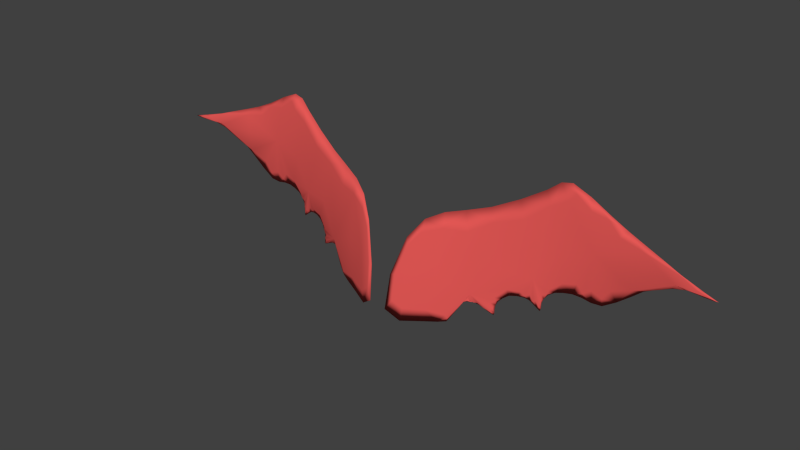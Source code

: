 # Source: DevilWings.blend  (saved by Blender 2.74.0; exported with 4.5.12 LTS)
import bpy
from mathutils import Matrix  # noqa: F401  (used for matrix-valued properties, if any)

bpy.ops.wm.read_factory_settings(use_empty=True)
scene = bpy.context.scene
scene.name = 'Scene'

# ---- collections
col_collection_1 = bpy.data.collections.new('Collection 1'); scene.collection.children.link(col_collection_1)

# ---- materials (node trees are filled in below, after node groups)
mat_material_001 = bpy.data.materials.new('Material.001')
mat_material_001.alpha_threshold = 0.0
mat_material_001.use_transparent_shadow = False
mat_material_001.diffuse_color = (0.8, 0.1003, 0.09362, 1.0)
mat_material_001.roughness = 0.5
mat_material_002 = bpy.data.materials.new('Material.002')
mat_material_002.alpha_threshold = 0.0
mat_material_002.use_transparent_shadow = False
mat_material_002.diffuse_color = (1.0, 0.1232, 0.1148, 1.0)
mat_material_002.roughness = 0.5

# ---- material node trees

# ---- world
world_world = bpy.data.worlds.new('World'); scene.world = world_world
world_world.color = (0.05088, 0.05088, 0.05088)
world_world.use_sun_shadow = False
world_world.sun_shadow_jitter_overblur = 0.0
world_world.cycles.sampling_method = 'MANUAL'
world_world.cycles.sample_map_resolution = 256

# ---- meshes
me_circle_004 = bpy.data.meshes.new('Circle.004')
me_circle_004.from_pydata([(0.2862, 0.156, 1.308), (0.2069, 0.1421, 1.249), (0.04697, 0.08455, 1.227), (0.4013, 0.1526, 1.308), (0.206, 0.1453, 1.249), (0.1252, 0.1152, 1.206), (0.1057, 0.1052, 1.188), (0.3288, 0.1607, 1.352), (0.2231, 0.1461, 1.222), (0.1392, 0.1193, 1.192), (0.2607, 0.1538, 1.24), (0.3594, 0.1561, 1.28), (0.1597, 0.1251, 1.185), (0.0571, 0.1008, 1.305), (0.1683, 0.1304, 1.209), (0.2303, 0.1586, 1.39), (0.08525, 0.09436, 1.156), (0.4397, 0.1462, 1.315), (0.2038, 0.1409, 1.215), (0.09873, 0.101, 1.176), (0.4561, 0.1436, 1.309), (0.2207, 0.1442, 1.207), (0.1224, 0.1122, 1.195), (0.2372, 0.1498, 1.235), (0.4304, 0.147, 1.311), (0.1537, 0.123, 1.184), (0.2878, 0.1564, 1.236), (0.16, 0.1266, 1.197), (0.1798, 0.1451, 1.356), (0.01923, 0.07172, 1.218), (0.3983, 0.1515, 1.301), (0.1869, 0.1365, 1.217), (0.1005, 0.1017, 1.164), (0.2729, 0.1618, 1.381), (0.2155, 0.1428, 1.206), (0.2854, 0.1592, 1.308), (0.4019, 0.1494, 1.308), (0.3788, 0.1547, 1.334), (0.3234, 0.1573, 1.25), (0.04606, 0.08774, 1.227), (0.1261, 0.114, 1.207), (0.03592, 0.07152, 1.149), (0.1092, 0.1238, 1.326), (0.3183, 0.1587, 1.341), (0.4427, 0.1442, 1.309), (0.2765, 0.1596, 1.363), (0.4304, 0.1462, 1.314), (0.3993, 0.1501, 1.303), (0.2445, 0.1571, 1.369), (0.1868, 0.1436, 1.329), (0.0548, 0.09593, 1.286), (0.2876, 0.1555, 1.254), (0.2673, 0.1536, 1.257), (0.2298, 0.1471, 1.238), (0.2193, 0.1443, 1.229), (0.2174, 0.1429, 1.218), (0.2136, 0.1419, 1.217), (0.2048, 0.1404, 1.224), (0.1921, 0.1371, 1.225), (0.158, 0.1255, 1.209), (0.1518, 0.1227, 1.2), (0.1516, 0.1215, 1.191), (0.1471, 0.12, 1.19), (0.1362, 0.1172, 1.196), (0.1235, 0.1131, 1.198), (0.1111, 0.108, 1.193), (0.1058, 0.1048, 1.184), (0.1071, 0.1039, 1.175), (0.0957, 0.09847, 1.169), (0.02639, 0.07412, 1.22), (0.2405, 0.1509, 1.294), (0.1622, 0.13, 1.251), (0.3702, 0.1536, 1.287), (0.4234, 0.1468, 1.31), (0.3177, 0.1611, 1.341), (0.4423, 0.1467, 1.309), (0.2758, 0.1619, 1.362), (0.43, 0.1486, 1.313), (0.3989, 0.1526, 1.302), (0.2439, 0.1595, 1.369), (0.1861, 0.1459, 1.329), (0.05411, 0.0983, 1.286), (0.287, 0.1579, 1.254), (0.2666, 0.156, 1.256), (0.2292, 0.1495, 1.238), (0.2186, 0.1467, 1.229), (0.2168, 0.1453, 1.218), (0.2129, 0.1442, 1.217), (0.2041, 0.1427, 1.224), (0.1914, 0.1395, 1.225), (0.1573, 0.1279, 1.209), (0.1511, 0.125, 1.199), (0.1509, 0.1239, 1.191), (0.1464, 0.1223, 1.189), (0.1355, 0.1196, 1.196), (0.1229, 0.1121, 1.197), (0.1104, 0.1085, 1.192), (0.1051, 0.1053, 1.183), (0.1065, 0.1044, 1.174), (0.09502, 0.1008, 1.168), (0.02571, 0.07653, 1.22), (0.2396, 0.154, 1.294), (0.1613, 0.1331, 1.251), (0.3697, 0.156, 1.286), (0.423, 0.1492, 1.31), (0.1135, 0.1088, 1.192), (0.1003, 0.1025, 1.182), (0.3031, 0.1621, 1.364), (0.4073, 0.1507, 1.324), (0.2284, 0.1477, 1.229), (0.2207, 0.145, 1.215), (0.1466, 0.1213, 1.188), (0.1313, 0.1169, 1.195), (0.2739, 0.1553, 1.239), (0.2483, 0.152, 1.238), (0.3764, 0.1543, 1.291), (0.3037, 0.157, 1.237), (0.1593, 0.1257, 1.191), (0.1587, 0.1243, 1.182), (0.03663, 0.08698, 1.276), (0.1419, 0.1341, 1.337), (0.1765, 0.1333, 1.215), (0.1627, 0.1281, 1.203), (0.2126, 0.1541, 1.376), (0.2461, 0.1604, 1.393), (0.09745, 0.09971, 1.159), (0.01547, 0.06368, 1.164), (0.461, 0.1432, 1.31), (0.2094, 0.1419, 1.211), (0.1969, 0.1392, 1.217), (0.09931, 0.1021, 1.169), (0.4407, 0.1456, 1.311), (0.2199, 0.1436, 1.203), (0.4185, 0.1487, 1.308), (0.3842, 0.155, 1.327), (0.3847, 0.1525, 1.327), (0.3137, 0.1586, 1.264), (0.3143, 0.1562, 1.264), (0.3458, 0.1577, 1.307), (0.3465, 0.1545, 1.307), (0.353, 0.1581, 1.343), (0.3432, 0.157, 1.266), (0.03891, 0.07397, 1.169), (0.113, 0.1229, 1.296), (0.1137, 0.1206, 1.296), (0.03823, 0.07639, 1.168), (0.07949, 0.1023, 1.227), (0.0804, 0.09913, 1.227), (0.06453, 0.08513, 1.153), (0.08114, 0.1131, 1.318), (0.4487, 0.1439, 1.311), (0.2532, 0.1591, 1.38), (0.3004, 0.1603, 1.359), (0.4077, 0.1497, 1.323), (0.4149, 0.1483, 1.307), (0.3028, 0.1561, 1.248), (0.2198, 0.1525, 1.355), (0.1472, 0.1323, 1.316), (0.03866, 0.08567, 1.264), (0.2756, 0.1546, 1.246), (0.2466, 0.1509, 1.252), (0.227, 0.1465, 1.231), (0.2199, 0.144, 1.219), (0.2179, 0.1427, 1.21), (0.2095, 0.1412, 1.215), (0.1975, 0.1386, 1.22), (0.1731, 0.1317, 1.224), (0.1595, 0.126, 1.204), (0.1561, 0.1238, 1.193), (0.1544, 0.1224, 1.186), (0.1445, 0.1197, 1.19), (0.1307, 0.1157, 1.195), (0.1154, 0.1101, 1.194), (0.1043, 0.1049, 1.185), (0.1026, 0.1027, 1.174), (0.09881, 0.09984, 1.165), (0.02455, 0.06881, 1.179), (0.3805, 0.1528, 1.292), (0.4376, 0.1452, 1.31), (0.4484, 0.1457, 1.311), (0.2527, 0.1609, 1.38), (0.3, 0.1621, 1.359), (0.4074, 0.1515, 1.323), (0.4146, 0.1501, 1.307), (0.3024, 0.1579, 1.248), (0.2191, 0.1549, 1.355), (0.1465, 0.1347, 1.315), (0.03816, 0.08745, 1.264), (0.2751, 0.1564, 1.246), (0.2459, 0.1533, 1.252), (0.2265, 0.1483, 1.231), (0.2194, 0.1458, 1.219), (0.2174, 0.1445, 1.21), (0.2089, 0.143, 1.215), (0.197, 0.1403, 1.22), (0.1725, 0.1341, 1.224), (0.159, 0.1278, 1.204), (0.1556, 0.1255, 1.193), (0.1539, 0.1241, 1.186), (0.144, 0.1215, 1.19), (0.1302, 0.1175, 1.195), (0.1149, 0.1086, 1.193), (0.1037, 0.1049, 1.185), (0.1021, 0.1026, 1.174), (0.0983, 0.1016, 1.165), (0.02405, 0.0706, 1.179), (0.3801, 0.1546, 1.292), (0.4373, 0.147, 1.31), (0.351, 0.1588, 1.334), (0.3515, 0.1564, 1.334), (0.3437, 0.158, 1.276), (0.3442, 0.1556, 1.276), (0.06873, 0.08784, 1.172), (0.0805, 0.1112, 1.295), (0.08119, 0.1088, 1.295), (0.06804, 0.09021, 1.171), (-0.2862, 0.1595, 1.308), (-0.2066, 0.1448, 1.25), (-0.04636, 0.08614, 1.228), (-0.4013, 0.1599, 1.308), (-0.206, 0.1525, 1.249), (-0.1252, 0.1225, 1.206), (-0.1051, 0.1105, 1.189), (-0.3288, 0.166, 1.352), (-0.2231, 0.1515, 1.222), (-0.1386, 0.1228, 1.193), (-0.2607, 0.1592, 1.24), (-0.3594, 0.1614, 1.28), (-0.1591, 0.1286, 1.186), (-0.0568, 0.1052, 1.306), (-0.1677, 0.1339, 1.21), (-0.2303, 0.1639, 1.39), (-0.08464, 0.09783, 1.157), (-0.4397, 0.1515, 1.315), (-0.2038, 0.1462, 1.215), (-0.09812, 0.1085, 1.177), (-0.4561, 0.149, 1.309), (-0.2207, 0.1496, 1.207), (-0.1218, 0.1173, 1.196), (-0.2372, 0.1552, 1.235), (-0.4304, 0.1523, 1.311), (-0.1531, 0.1265, 1.185), (-0.2878, 0.1617, 1.236), (-0.1594, 0.1301, 1.198), (-0.1795, 0.1495, 1.356), (-0.01923, 0.07704, 1.218), (-0.3983, 0.1568, 1.301), (-0.1866, 0.1409, 1.218), (-0.09991, 0.1051, 1.165), (-0.2729, 0.1672, 1.381), (-0.2155, 0.1482, 1.206), (-0.2854, 0.1664, 1.308), (-0.4019, 0.1528, 1.308), (-0.3788, 0.16, 1.334), (-0.3234, 0.1626, 1.25), (-0.04606, 0.09496, 1.227), (-0.1249, 0.1125, 1.209), (-0.03562, 0.0759, 1.149), (-0.1086, 0.1273, 1.327), (-0.3183, 0.1626, 1.341), (-0.4427, 0.1482, 1.309), (-0.2765, 0.1635, 1.363), (-0.4304, 0.1501, 1.314), (-0.3993, 0.154, 1.303), (-0.2445, 0.1611, 1.369), (-0.1863, 0.1461, 1.33), (-0.05427, 0.09823, 1.287), (-0.2876, 0.1594, 1.254), (-0.2673, 0.1576, 1.257), (-0.2298, 0.1509, 1.238), (-0.2192, 0.1481, 1.229), (-0.2174, 0.1467, 1.218), (-0.2135, 0.1456, 1.217), (-0.2047, 0.1441, 1.224), (-0.1917, 0.1397, 1.226), (-0.1569, 0.1262, 1.211), (-0.1507, 0.1233, 1.201), (-0.1505, 0.1222, 1.193), (-0.146, 0.1206, 1.191), (-0.1351, 0.1178, 1.197), (-0.1225, 0.1137, 1.199), (-0.11, 0.1086, 1.195), (-0.1048, 0.1054, 1.185), (-0.1061, 0.1046, 1.176), (-0.09464, 0.0991, 1.17), (-0.02624, 0.07758, 1.22), (-0.2404, 0.1542, 1.294), (-0.1612, 0.1304, 1.253), (-0.3702, 0.1575, 1.287), (-0.4234, 0.1506, 1.31), (-0.3177, 0.1679, 1.341), (-0.4423, 0.1535, 1.309), (-0.2758, 0.1687, 1.362), (-0.43, 0.1554, 1.313), (-0.3989, 0.1593, 1.302), (-0.2439, 0.1663, 1.369), (-0.186, 0.1525, 1.329), (-0.05404, 0.1048, 1.286), (-0.287, 0.1647, 1.254), (-0.2666, 0.1627, 1.256), (-0.2292, 0.1563, 1.238), (-0.2186, 0.1535, 1.229), (-0.2168, 0.1521, 1.218), (-0.2129, 0.151, 1.217), (-0.2041, 0.1495, 1.224), (-0.1914, 0.146, 1.225), (-0.1572, 0.1342, 1.209), (-0.1509, 0.1313, 1.2), (-0.1507, 0.1302, 1.191), (-0.1462, 0.1286, 1.19), (-0.1353, 0.1259, 1.196), (-0.1227, 0.1218, 1.198), (-0.1102, 0.1133, 1.193), (-0.105, 0.1116, 1.184), (-0.1063, 0.1108, 1.175), (-0.09487, 0.1071, 1.169), (-0.02571, 0.08325, 1.22), (-0.2396, 0.1613, 1.294), (-0.1613, 0.1404, 1.251), (-0.3697, 0.1628, 1.286), (-0.423, 0.156, 1.31), (-0.1129, 0.1139, 1.193), (-0.09974, 0.1077, 1.183), (-0.3031, 0.1674, 1.364), (-0.4073, 0.156, 1.324), (-0.2284, 0.1531, 1.229), (-0.2207, 0.1503, 1.215), (-0.146, 0.1247, 1.189), (-0.1306, 0.1204, 1.195), (-0.2739, 0.1607, 1.239), (-0.2483, 0.1574, 1.238), (-0.3764, 0.1596, 1.291), (-0.3037, 0.1624, 1.237), (-0.1587, 0.1292, 1.192), (-0.1581, 0.1278, 1.183), (-0.03655, 0.0921, 1.276), (-0.1414, 0.1378, 1.338), (-0.176, 0.137, 1.216), (-0.1621, 0.1316, 1.204), (-0.2125, 0.1593, 1.376), (-0.2461, 0.1658, 1.393), (-0.09684, 0.1032, 1.16), (-0.01539, 0.06874, 1.164), (-0.461, 0.1485, 1.31), (-0.2094, 0.1473, 1.211), (-0.1968, 0.1443, 1.217), (-0.09871, 0.1055, 1.17), (-0.4407, 0.1509, 1.311), (-0.2199, 0.149, 1.203), (-0.4185, 0.154, 1.308), (-0.3842, 0.1618, 1.327), (-0.3847, 0.1564, 1.327), (-0.3137, 0.1654, 1.264), (-0.3143, 0.1601, 1.264), (-0.3458, 0.165, 1.307), (-0.3465, 0.1579, 1.307), (-0.353, 0.1634, 1.343), (-0.3432, 0.1624, 1.266), (-0.03838, 0.07625, 1.169), (-0.1129, 0.1292, 1.297), (-0.1126, 0.1212, 1.298), (-0.03815, 0.08287, 1.168), (-0.07949, 0.1095, 1.227), (-0.07935, 0.09929, 1.228), (-0.064, 0.08882, 1.154), (-0.08062, 0.1168, 1.319), (-0.4487, 0.1482, 1.311), (-0.2532, 0.1635, 1.38), (-0.3004, 0.1646, 1.359), (-0.4077, 0.154, 1.323), (-0.4149, 0.1525, 1.307), (-0.3028, 0.1604, 1.248), (-0.2197, 0.1561, 1.356), (-0.1463, 0.1334, 1.317), (-0.03843, 0.08925, 1.265), (-0.2756, 0.1589, 1.246), (-0.2466, 0.1548, 1.252), (-0.2269, 0.1508, 1.231), (-0.2198, 0.1483, 1.219), (-0.2178, 0.147, 1.21), (-0.2094, 0.1454, 1.215), (-0.1973, 0.1423, 1.221), (-0.1722, 0.1328, 1.225), (-0.1586, 0.1274, 1.205), (-0.1551, 0.1251, 1.195), (-0.1535, 0.1237, 1.187), (-0.1435, 0.1211, 1.192), (-0.1297, 0.1171, 1.197), (-0.1144, 0.1115, 1.195), (-0.1033, 0.1063, 1.187), (-0.1017, 0.1046, 1.175), (-0.09787, 0.1012, 1.166), (-0.02432, 0.07236, 1.18), (-0.3805, 0.157, 1.292), (-0.4376, 0.1494, 1.31), (-0.4484, 0.1521, 1.311), (-0.2527, 0.1673, 1.38), (-0.3, 0.1685, 1.359), (-0.4074, 0.1579, 1.323), (-0.4146, 0.1565, 1.307), (-0.3024, 0.1643, 1.248), (-0.2191, 0.1616, 1.355), (-0.1464, 0.141, 1.316), (-0.03812, 0.09373, 1.264), (-0.2751, 0.1628, 1.246), (-0.2459, 0.1601, 1.252), (-0.2265, 0.1547, 1.231), (-0.2194, 0.1522, 1.219), (-0.2174, 0.1509, 1.21), (-0.2089, 0.1494, 1.215), (-0.197, 0.1466, 1.22), (-0.1723, 0.1404, 1.224), (-0.1587, 0.1333, 1.204), (-0.1553, 0.1311, 1.193), (-0.1537, 0.1297, 1.186), (-0.1437, 0.127, 1.19), (-0.1299, 0.1231, 1.196), (-0.1146, 0.1141, 1.194), (-0.1035, 0.1089, 1.185), (-0.1019, 0.1085, 1.174), (-0.09803, 0.1072, 1.165), (-0.02401, 0.07684, 1.179), (-0.3801, 0.161, 1.292), (-0.4373, 0.1534, 1.31), (-0.351, 0.1656, 1.334), (-0.3515, 0.1602, 1.334), (-0.3437, 0.1648, 1.276), (-0.3442, 0.1595, 1.276), (-0.0678, 0.08888, 1.173), (-0.08037, 0.1175, 1.295), (-0.08026, 0.1098, 1.297), (-0.06791, 0.09656, 1.172)], [], [(0, 139, 209, 43), (0, 43, 152, 45), (0, 45, 151, 48), (0, 48, 156, 70), (0, 70, 160, 52), (0, 52, 159, 51), (0, 51, 155, 137), (0, 137, 211, 139), (1, 53, 160, 70), (1, 70, 156, 49), (1, 49, 157, 71), (1, 71, 166, 58), (1, 58, 165, 57), (1, 57, 164, 56), (1, 56, 163, 55), (1, 55, 162, 54), (1, 54, 161, 53), (2, 50, 158, 69), (2, 69, 176, 142), (2, 142, 212, 147), (2, 147, 214, 50), (3, 134, 182, 77), (3, 77, 179, 75), (3, 75, 207, 104), (3, 104, 183, 78), (3, 78, 206, 103), (3, 103, 210, 138), (3, 138, 208, 134), (4, 101, 189, 84), (4, 84, 190, 85), (4, 85, 191, 86), (4, 86, 192, 87), (4, 87, 193, 88), (4, 88, 194, 89), (4, 89, 195, 102), (4, 102, 186, 80), (4, 80, 185, 101), (5, 146, 213, 143), (5, 143, 186, 102), (5, 102, 195, 90), (5, 90, 196, 91), (5, 91, 197, 92), (5, 92, 198, 93), (5, 93, 199, 94), (5, 94, 200, 95), (5, 95, 201, 96), (5, 96, 202, 97), (5, 97, 203, 98), (5, 98, 204, 99), (5, 99, 215, 146), (6, 105, 172, 65), (6, 65, 173, 106), (6, 106, 202, 96), (6, 96, 201, 105), (7, 107, 152, 43), (7, 43, 209, 140), (7, 140, 208, 74), (7, 74, 181, 107), (8, 109, 161, 54), (8, 54, 162, 110), (8, 110, 191, 85), (8, 85, 190, 109), (9, 111, 170, 63), (9, 63, 171, 112), (9, 112, 200, 94), (9, 94, 199, 111), (10, 113, 159, 52), (10, 52, 160, 114), (10, 114, 189, 83), (10, 83, 188, 113), (11, 115, 177, 72), (11, 72, 211, 141), (11, 141, 210, 103), (11, 103, 206, 115), (12, 117, 168, 61), (12, 61, 169, 118), (12, 118, 198, 92), (12, 92, 197, 117), (13, 119, 158, 50), (13, 50, 214, 149), (13, 149, 213, 81), (13, 81, 187, 119), (14, 121, 166, 59), (14, 59, 167, 122), (14, 122, 196, 90), (14, 90, 195, 121), (15, 123, 156, 48), (15, 48, 151, 124), (15, 124, 180, 79), (15, 79, 185, 123), (16, 125, 175, 68), (16, 68, 212, 148), (16, 148, 215, 99), (16, 99, 204, 125), (17, 108, 153, 46), (17, 46, 150, 127), (17, 127, 179, 77), (17, 77, 182, 108), (18, 128, 164, 57), (18, 57, 165, 129), (18, 129, 194, 88), (18, 88, 193, 128), (19, 106, 173, 66), (19, 66, 174, 130), (19, 130, 203, 97), (19, 97, 202, 106), (20, 127, 150, 44), (20, 44, 178, 131), (20, 131, 207, 75), (20, 75, 179, 127), (21, 110, 162, 55), (21, 55, 163, 132), (21, 132, 192, 86), (21, 86, 191, 110), (22, 112, 171, 64), (22, 64, 172, 105), (22, 105, 201, 95), (22, 95, 200, 112), (23, 114, 160, 53), (23, 53, 161, 109), (23, 109, 190, 84), (23, 84, 189, 114), (24, 131, 178, 73), (24, 73, 154, 133), (24, 133, 183, 104), (24, 104, 207, 131), (25, 118, 169, 62), (25, 62, 170, 111), (25, 111, 199, 93), (25, 93, 198, 118), (26, 116, 155, 51), (26, 51, 159, 113), (26, 113, 188, 82), (26, 82, 184, 116), (27, 122, 167, 60), (27, 60, 168, 117), (27, 117, 197, 91), (27, 91, 196, 122), (28, 120, 157, 49), (28, 49, 156, 123), (28, 123, 185, 80), (28, 80, 186, 120), (29, 126, 176, 69), (29, 69, 158, 119), (29, 119, 187, 100), (29, 100, 205, 126), (30, 133, 154, 47), (30, 47, 177, 115), (30, 115, 206, 78), (30, 78, 183, 133), (31, 129, 165, 58), (31, 58, 166, 121), (31, 121, 195, 89), (31, 89, 194, 129), (32, 130, 174, 67), (32, 67, 175, 125), (32, 125, 204, 98), (32, 98, 203, 130), (33, 124, 151, 45), (33, 45, 152, 107), (33, 107, 181, 76), (33, 76, 180, 124), (34, 132, 163, 56), (34, 56, 164, 128), (34, 128, 193, 87), (34, 87, 192, 132), (35, 74, 208, 138), (35, 138, 210, 136), (35, 136, 184, 82), (35, 82, 188, 83), (35, 83, 189, 101), (35, 101, 185, 79), (35, 79, 180, 76), (35, 76, 181, 74), (36, 46, 153, 135), (36, 135, 209, 139), (36, 139, 211, 72), (36, 72, 177, 47), (36, 47, 154, 73), (36, 73, 178, 44), (36, 44, 150, 46), (37, 140, 209, 135), (37, 135, 153, 108), (37, 108, 182, 134), (37, 134, 208, 140), (38, 141, 211, 137), (38, 137, 155, 116), (38, 116, 184, 136), (38, 136, 210, 141), (39, 100, 187, 81), (39, 81, 213, 146), (39, 146, 215, 145), (39, 145, 205, 100), (40, 144, 214, 147), (40, 147, 212, 68), (40, 68, 175, 67), (40, 67, 174, 66), (40, 66, 173, 65), (40, 65, 172, 64), (40, 64, 171, 63), (40, 63, 170, 62), (40, 62, 169, 61), (40, 61, 168, 60), (40, 60, 167, 59), (40, 59, 166, 71), (40, 71, 157, 144), (41, 148, 212, 142), (41, 142, 176, 126), (41, 126, 205, 145), (41, 145, 215, 148), (42, 149, 214, 144), (42, 144, 157, 120), (42, 120, 186, 143), (42, 143, 213, 149), (216, 259, 425, 355), (216, 355, 427, 353), (216, 353, 371, 267), (216, 267, 375, 268), (216, 268, 376, 286), (216, 286, 372, 264), (216, 264, 367, 261), (216, 261, 368, 259), (217, 286, 376, 269), (217, 269, 377, 270), (217, 270, 378, 271), (217, 271, 379, 272), (217, 272, 380, 273), (217, 273, 381, 274), (217, 274, 382, 287), (217, 287, 373, 265), (217, 265, 372, 286), (218, 285, 374, 266), (218, 266, 430, 363), (218, 363, 428, 358), (218, 358, 392, 285), (219, 293, 398, 350), (219, 350, 424, 354), (219, 354, 426, 319), (219, 319, 422, 294), (219, 294, 399, 320), (219, 320, 423, 291), (219, 291, 395, 293), (220, 300, 405, 317), (220, 317, 401, 296), (220, 296, 402, 318), (220, 318, 411, 305), (220, 305, 410, 304), (220, 304, 409, 303), (220, 303, 408, 302), (220, 302, 407, 301), (220, 301, 406, 300), (221, 359, 429, 362), (221, 362, 431, 315), (221, 315, 420, 314), (221, 314, 419, 313), (221, 313, 418, 312), (221, 312, 417, 311), (221, 311, 416, 310), (221, 310, 415, 309), (221, 309, 414, 308), (221, 308, 413, 307), (221, 307, 412, 306), (221, 306, 411, 318), (221, 318, 402, 359), (222, 281, 388, 321), (222, 321, 417, 312), (222, 312, 418, 322), (222, 322, 389, 281), (223, 259, 368, 323), (223, 323, 397, 290), (223, 290, 424, 356), (223, 356, 425, 259), (224, 270, 377, 325), (224, 325, 406, 301), (224, 301, 407, 326), (224, 326, 378, 270), (225, 279, 386, 327), (225, 327, 415, 310), (225, 310, 416, 328), (225, 328, 387, 279), (226, 268, 375, 329), (226, 329, 404, 299), (226, 299, 405, 330), (226, 330, 376, 268), (227, 288, 393, 331), (227, 331, 422, 319), (227, 319, 426, 357), (227, 357, 427, 288), (228, 277, 384, 333), (228, 333, 413, 308), (228, 308, 414, 334), (228, 334, 385, 277), (229, 266, 374, 335), (229, 335, 403, 297), (229, 297, 429, 365), (229, 365, 430, 266), (230, 275, 382, 337), (230, 337, 411, 306), (230, 306, 412, 338), (230, 338, 383, 275), (231, 264, 372, 339), (231, 339, 401, 295), (231, 295, 396, 340), (231, 340, 367, 264), (232, 284, 391, 341), (232, 341, 420, 315), (232, 315, 431, 364), (232, 364, 428, 284), (233, 262, 369, 324), (233, 324, 398, 293), (233, 293, 395, 343), (233, 343, 366, 262), (234, 273, 380, 344), (234, 344, 409, 304), (234, 304, 410, 345), (234, 345, 381, 273), (235, 282, 389, 322), (235, 322, 418, 313), (235, 313, 419, 346), (235, 346, 390, 282), (236, 260, 366, 343), (236, 343, 395, 291), (236, 291, 423, 347), (236, 347, 394, 260), (237, 271, 378, 326), (237, 326, 407, 302), (237, 302, 408, 348), (237, 348, 379, 271), (238, 280, 387, 328), (238, 328, 416, 311), (238, 311, 417, 321), (238, 321, 388, 280), (239, 269, 376, 330), (239, 330, 405, 300), (239, 300, 406, 325), (239, 325, 377, 269), (240, 289, 394, 347), (240, 347, 423, 320), (240, 320, 399, 349), (240, 349, 370, 289), (241, 278, 385, 334), (241, 334, 414, 309), (241, 309, 415, 327), (241, 327, 386, 278), (242, 267, 371, 332), (242, 332, 400, 298), (242, 298, 404, 329), (242, 329, 375, 267), (243, 276, 383, 338), (243, 338, 412, 307), (243, 307, 413, 333), (243, 333, 384, 276), (244, 265, 373, 336), (244, 336, 402, 296), (244, 296, 401, 339), (244, 339, 372, 265), (245, 285, 392, 342), (245, 342, 421, 316), (245, 316, 403, 335), (245, 335, 374, 285), (246, 263, 370, 349), (246, 349, 399, 294), (246, 294, 422, 331), (246, 331, 393, 263), (247, 274, 381, 345), (247, 345, 410, 305), (247, 305, 411, 337), (247, 337, 382, 274), (248, 283, 390, 346), (248, 346, 419, 314), (248, 314, 420, 341), (248, 341, 391, 283), (249, 261, 367, 340), (249, 340, 396, 292), (249, 292, 397, 323), (249, 323, 368, 261), (250, 272, 379, 348), (250, 348, 408, 303), (250, 303, 409, 344), (250, 344, 380, 272), (251, 354, 424, 290), (251, 290, 397, 292), (251, 292, 396, 295), (251, 295, 401, 317), (251, 317, 405, 299), (251, 299, 404, 298), (251, 298, 400, 352), (251, 352, 426, 354), (252, 351, 369, 262), (252, 262, 366, 260), (252, 260, 394, 289), (252, 289, 370, 263), (252, 263, 393, 288), (252, 288, 427, 355), (252, 355, 425, 351), (253, 351, 425, 356), (253, 356, 424, 350), (253, 350, 398, 324), (253, 324, 369, 351), (254, 353, 427, 357), (254, 357, 426, 352), (254, 352, 400, 332), (254, 332, 371, 353), (255, 297, 403, 316), (255, 316, 421, 361), (255, 361, 431, 362), (255, 362, 429, 297), (256, 363, 430, 360), (256, 360, 373, 287), (256, 287, 382, 275), (256, 275, 383, 276), (256, 276, 384, 277), (256, 277, 385, 278), (256, 278, 386, 279), (256, 279, 387, 280), (256, 280, 388, 281), (256, 281, 389, 282), (256, 282, 390, 283), (256, 283, 391, 284), (256, 284, 428, 363), (257, 358, 428, 364), (257, 364, 431, 361), (257, 361, 421, 342), (257, 342, 392, 358), (258, 360, 430, 365), (258, 365, 429, 359), (258, 359, 402, 336), (258, 336, 373, 360)])
me_circle_004.polygons.foreach_set('use_smooth', [True] * 428)
_uv = me_circle_004.uv_layers.new(name='UVMap')
_uv.uv.foreach_set('vector', [0.8087, 0.4249, 0.8414, 0.4997, 0.8121, 0.5215, 0.7866, 0.4837, 0.8087, 0.4249, 0.7866, 0.4837, 0.7568, 0.4713, 0.7402, 0.4438, 0.8087, 0.4249, 0.7402, 0.4438, 0.708, 0.425, 0.7162, 0.4083, 0.8087, 0.4249, 0.7162, 0.4083, 0.72, 0.3702, 0.8018, 0.3607, 0.8087, 0.4249, 0.8018, 0.3607, 0.8531, 0.3442, 0.8584, 0.372, 0.8087, 0.4249, 0.8584, 0.372, 0.8751, 0.376, 0.8719, 0.3954, 0.8087, 0.4249, 0.8719, 0.3954, 0.8868, 0.4107, 0.8735, 0.4347, 0.8087, 0.4249, 0.8735, 0.4347, 0.8752, 0.479, 0.8414, 0.4997, 0.8373, 0.2944, 0.8612, 0.3158, 0.8531, 0.3442, 0.8018, 0.3607, 0.8373, 0.2944, 0.8018, 0.3607, 0.72, 0.3702, 0.7343, 0.3155, 0.8373, 0.2944, 0.7343, 0.3155, 0.7311, 0.2601, 0.8135, 0.2419, 0.8373, 0.2944, 0.8135, 0.2419, 0.8505, 0.2394, 0.858, 0.263, 0.8373, 0.2944, 0.858, 0.263, 0.8662, 0.2666, 0.8658, 0.2774, 0.8373, 0.2944, 0.8658, 0.2774, 0.878, 0.2781, 0.8783, 0.284, 0.8373, 0.2944, 0.8783, 0.284, 0.8884, 0.2852, 0.8789, 0.2892, 0.8373, 0.2944, 0.8789, 0.2892, 0.8791, 0.2926, 0.8668, 0.2977, 0.8373, 0.2944, 0.8668, 0.2977, 0.8682, 0.3081, 0.8612, 0.3158, 0.788, 0.09194, 0.7228, 0.1337, 0.7408, 0.1028, 0.7871, 0.06387, 0.788, 0.09194, 0.7871, 0.06387, 0.8336, 0.039, 0.853, 0.04969, 0.788, 0.09194, 0.853, 0.04969, 0.8631, 0.08626, 0.8037, 0.131, 0.788, 0.09194, 0.8037, 0.131, 0.724, 0.1698, 0.7228, 0.1337, 0.645, 0.1022, 0.6141, 0.1124, 0.6315, 0.08655, 0.6536, 0.0637, 0.645, 0.1022, 0.6536, 0.0637, 0.6666, 0.04256, 0.6653, 0.05112, 0.6832, 0.6862, 0.6832, 0.7471, 0.6813, 0.7399, 0.6809, 0.7186, 0.645, 0.1022, 0.6538, 0.07422, 0.6529, 0.08624, 0.6497, 0.1081, 0.645, 0.1022, 0.6497, 0.1081, 0.6514, 0.1368, 0.6525, 0.1528, 0.645, 0.1022, 0.6525, 0.1528, 0.6507, 0.1907, 0.6175, 0.1712, 0.645, 0.1022, 0.6175, 0.1712, 0.589, 0.1496, 0.6141, 0.1124, 0.6133, 0.3756, 0.5787, 0.3094, 0.6289, 0.3246, 0.6368, 0.3531, 0.6133, 0.3756, 0.6368, 0.3531, 0.6438, 0.3604, 0.6422, 0.3713, 0.6133, 0.3756, 0.6422, 0.3713, 0.6543, 0.376, 0.654, 0.3797, 0.6133, 0.3756, 0.654, 0.3797, 0.6634, 0.3834, 0.6534, 0.3851, 0.6133, 0.3756, 0.6534, 0.3851, 0.6532, 0.3908, 0.6412, 0.392, 0.6133, 0.3756, 0.6412, 0.392, 0.6417, 0.4027, 0.6336, 0.4069, 0.6133, 0.3756, 0.6336, 0.4069, 0.6262, 0.4311, 0.5899, 0.4298, 0.6133, 0.3756, 0.5899, 0.4298, 0.5095, 0.4124, 0.5128, 0.3559, 0.6133, 0.3756, 0.5128, 0.3559, 0.4989, 0.3006, 0.5787, 0.3094, 0.6241, 0.4992, 0.58, 0.5445, 0.5023, 0.5054, 0.5157, 0.4644, 0.6241, 0.4992, 0.5157, 0.4644, 0.5095, 0.4124, 0.5899, 0.4298, 0.6241, 0.4992, 0.5899, 0.4298, 0.6262, 0.4311, 0.6364, 0.4582, 0.6241, 0.4992, 0.6364, 0.4582, 0.643, 0.459, 0.6439, 0.471, 0.6241, 0.4992, 0.6439, 0.471, 0.6534, 0.469, 0.6539, 0.4761, 0.6241, 0.4992, 0.6539, 0.4761, 0.6608, 0.475, 0.6532, 0.4824, 0.6241, 0.4992, 0.6532, 0.4824, 0.6513, 0.485, 0.6411, 0.4924, 0.6395, 0.4762, 0.6536, 0.4706, 0.6519, 0.4762, 0.647, 0.4827, 0.6398, 0.4741, 0.6434, 0.4772, 0.6437, 0.482, 0.6433, 0.4844, 0.2093, 0.7723, 0.2086, 0.7436, 0.2099, 0.7291, 0.2124, 0.7287, 0.2127, 0.7713, 0.207, 0.7397, 0.2092, 0.7288, 0.2124, 0.7315, 0.6164, 0.505, 0.6444, 0.546, 0.6518, 0.5614, 0.6459, 0.5634, 0.6216, 0.5006, 0.6394, 0.5614, 0.6381, 0.5893, 0.58, 0.5445, 0.1717, 0.6991, 0.1717, 0.7112, 0.1703, 0.7135, 0.1696, 0.7066, 0.2173, 0.7333, 0.2203, 0.7234, 0.2178, 0.7386, 0.215, 0.7448, 0.4556, 0.7002, 0.4556, 0.7094, 0.4541, 0.7048, 0.4542, 0.6923, 0.6333, 0.5386, 0.6302, 0.5303, 0.6313, 0.5243, 0.632, 0.5265, 0.779, 0.5028, 0.7524, 0.4772, 0.7568, 0.4713, 0.7866, 0.4837, 0.779, 0.5028, 0.7866, 0.4837, 0.8121, 0.5215, 0.8022, 0.5283, 0.557, 0.167, 0.5797, 0.1421, 0.589, 0.1496, 0.5641, 0.1868, 0.557, 0.167, 0.5641, 0.1868, 0.5351, 0.199, 0.531, 0.1923, 0.8764, 0.2982, 0.8712, 0.3084, 0.8682, 0.3081, 0.8668, 0.2977, 0.8764, 0.2982, 0.8668, 0.2977, 0.8791, 0.2926, 0.8838, 0.2912, 0.6521, 0.3694, 0.6592, 0.3764, 0.6543, 0.376, 0.6422, 0.3713, 0.6521, 0.3694, 0.6422, 0.3713, 0.6438, 0.3604, 0.647, 0.3592, 0.1629, 0.6997, 0.1631, 0.7112, 0.1616, 0.7074, 0.1607, 0.6943, 0.8714, 0.1807, 0.8659, 0.1795, 0.8637, 0.1726, 0.8648, 0.1727, 0.6469, 0.4898, 0.6404, 0.4983, 0.639, 0.4992, 0.6411, 0.4924, 0.1629, 0.6997, 0.164, 0.6944, 0.164, 0.7075, 0.1631, 0.7112, 0.8748, 0.3538, 0.8826, 0.3695, 0.8751, 0.376, 0.8584, 0.372, 0.8748, 0.3538, 0.8584, 0.372, 0.8531, 0.3442, 0.87, 0.3381, 0.6505, 0.3134, 0.6458, 0.3293, 0.6289, 0.3246, 0.6341, 0.2966, 0.6505, 0.3134, 0.6341, 0.2966, 0.6505, 0.2921, 0.6582, 0.2976, 0.453, 0.6923, 0.4526, 0.7177, 0.4513, 0.724, 0.451, 0.7088, 0.8794, 0.4997, 0.8771, 0.5177, 0.8752, 0.479, 0.8864, 0.4715, 0.6552, 0.1694, 0.6619, 0.1968, 0.6507, 0.1907, 0.6525, 0.1528, 0.453, 0.6923, 0.4541, 0.7075, 0.4536, 0.723, 0.4526, 0.7177, 0.8889, 0.2016, 0.8817, 0.2044, 0.8783, 0.2017, 0.879, 0.1951, 0.8889, 0.2016, 0.879, 0.1951, 0.8859, 0.1957, 0.8925, 0.1984, 0.664, 0.468, 0.6675, 0.4712, 0.6608, 0.475, 0.6539, 0.4761, 0.664, 0.468, 0.6539, 0.4761, 0.6534, 0.469, 0.657, 0.4652, 0.7009, 0.1471, 0.7259, 0.107, 0.7408, 0.1028, 0.7228, 0.1337, 0.7009, 0.1471, 0.7228, 0.1337, 0.724, 0.1698, 0.6972, 0.1822, 0.4801, 0.5287, 0.4766, 0.492, 0.5023, 0.5054, 0.501, 0.5432, 0.4801, 0.5287, 0.501, 0.5432, 0.5187, 0.575, 0.5044, 0.5702, 0.8649, 0.2253, 0.8627, 0.238, 0.8505, 0.2394, 0.861, 0.2128, 0.8649, 0.2253, 0.861, 0.2128, 0.8676, 0.2116, 0.8696, 0.215, 0.6406, 0.4441, 0.6452, 0.4546, 0.643, 0.459, 0.6364, 0.4582, 0.6406, 0.4441, 0.6364, 0.4582, 0.6262, 0.4311, 0.6385, 0.4311, 0.6852, 0.4021, 0.6925, 0.3728, 0.72, 0.3702, 0.7162, 0.4083, 0.6852, 0.4021, 0.7162, 0.4083, 0.708, 0.425, 0.6894, 0.4232, 0.4653, 0.2678, 0.4695, 0.2466, 0.4873, 0.2455, 0.4952, 0.2624, 0.4653, 0.2678, 0.4952, 0.2624, 0.4989, 0.3006, 0.4725, 0.2973, 0.8887, 0.09674, 0.8906, 0.1129, 0.8848, 0.1178, 0.8788, 0.1165, 0.8887, 0.09674, 0.8788, 0.1165, 0.8631, 0.08626, 0.8827, 0.07075, 0.6636, 0.5766, 0.6576, 0.6038, 0.6381, 0.5893, 0.6536, 0.5575, 0.6636, 0.5766, 0.6536, 0.5575, 0.6595, 0.5556, 0.6655, 0.5597, 0.8809, 0.6222, 0.8533, 0.5861, 0.8555, 0.5859, 0.8782, 0.6095, 0.8809, 0.6222, 0.8782, 0.6095, 0.8914, 0.6311, 0.8991, 0.6458, 0.6566, 0.05062, 0.6743, 0.02759, 0.6666, 0.04256, 0.6536, 0.0637, 0.6566, 0.05062, 0.6536, 0.0637, 0.6315, 0.08655, 0.6296, 0.08568, 0.8751, 0.2711, 0.8824, 0.2756, 0.878, 0.2781, 0.8658, 0.2774, 0.8751, 0.2711, 0.8658, 0.2774, 0.8662, 0.2666, 0.8694, 0.2639, 0.6507, 0.3971, 0.6451, 0.4045, 0.6417, 0.4027, 0.6412, 0.392, 0.6507, 0.3971, 0.6412, 0.392, 0.6532, 0.3908, 0.6579, 0.3923, 0.2176, 0.7544, 0.215, 0.7448, 0.2178, 0.7386, 0.2205, 0.7392, 0.2176, 0.7544, 0.2205, 0.7392, 0.2236, 0.7543, 0.2226, 0.7623, 0.2023, 0.6866, 0.2047, 0.6825, 0.2048, 0.6862, 0.2033, 0.6937, 0.2023, 0.6866, 0.2033, 0.6937, 0.2021, 0.6942, 0.2011, 0.6915, 0.8969, 0.6394, 0.8991, 0.6458, 0.8914, 0.6311, 0.8902, 0.6225, 0.1802, 0.6943, 0.1802, 0.7141, 0.1784, 0.7215, 0.1776, 0.717, 0.6831, 0.7679, 0.6805, 0.7451, 0.6813, 0.7399, 0.6832, 0.7471, 0.6722, 0.03384, 0.6653, 0.05112, 0.6666, 0.04256, 0.6743, 0.02759, 0.8926, 0.2869, 0.8838, 0.2912, 0.8791, 0.2926, 0.8789, 0.2892, 0.8926, 0.2869, 0.8789, 0.2892, 0.8884, 0.2852, 0.8971, 0.2837, 0.6678, 0.3806, 0.6722, 0.3838, 0.6634, 0.3834, 0.654, 0.3797, 0.6678, 0.3806, 0.654, 0.3797, 0.6543, 0.376, 0.6592, 0.3764, 0.8618, 0.1728, 0.8661, 0.1833, 0.8649, 0.1833, 0.859, 0.1761, 0.8723, 0.1545, 0.8694, 0.1578, 0.8703, 0.1458, 0.8707, 0.1428, 0.6645, 0.4821, 0.6638, 0.4869, 0.6636, 0.486, 0.6632, 0.4812, 0.6645, 0.4821, 0.6632, 0.4812, 0.6656, 0.4781, 0.6661, 0.4777, 0.8689, 0.3223, 0.87, 0.3381, 0.8531, 0.3442, 0.8612, 0.3158, 0.8689, 0.3223, 0.8612, 0.3158, 0.8682, 0.3081, 0.8712, 0.3084, 0.6448, 0.3452, 0.647, 0.3592, 0.6438, 0.3604, 0.6368, 0.3531, 0.6448, 0.3452, 0.6368, 0.3531, 0.6289, 0.3246, 0.6458, 0.3293, 0.4523, 0.7984, 0.453, 0.8137, 0.4518, 0.8093, 0.4504, 0.7883, 0.4523, 0.7984, 0.4504, 0.7883, 0.4509, 0.7755, 0.4521, 0.7806, 0.4523, 0.7984, 0.4521, 0.7806, 0.4533, 0.7746, 0.4536, 0.7871, 0.4523, 0.7984, 0.4536, 0.7871, 0.4541, 0.8084, 0.453, 0.8137, 0.8879, 0.1935, 0.8925, 0.1984, 0.8859, 0.1957, 0.8782, 0.189, 0.8879, 0.1935, 0.8782, 0.189, 0.8763, 0.1862, 0.8795, 0.1874, 0.663, 0.4763, 0.6548, 0.4828, 0.6513, 0.485, 0.6532, 0.4824, 0.663, 0.4763, 0.6532, 0.4824, 0.6608, 0.475, 0.6675, 0.4712, 0.8928, 0.385, 0.8991, 0.4057, 0.8868, 0.4107, 0.8719, 0.3954, 0.8928, 0.385, 0.8719, 0.3954, 0.8751, 0.376, 0.8826, 0.3695, 0.6682, 0.282, 0.6582, 0.2976, 0.6505, 0.2921, 0.6474, 0.2731, 0.6682, 0.282, 0.6474, 0.2731, 0.6621, 0.2575, 0.6743, 0.2614, 0.8752, 0.2084, 0.8696, 0.215, 0.8676, 0.2116, 0.8687, 0.2002, 0.8752, 0.2084, 0.8687, 0.2002, 0.8783, 0.2017, 0.8817, 0.2044, 0.6507, 0.4612, 0.657, 0.4652, 0.6534, 0.469, 0.6439, 0.471, 0.6507, 0.4612, 0.6439, 0.471, 0.643, 0.459, 0.6452, 0.4546, 0.6998, 0.3219, 0.7035, 0.2656, 0.7311, 0.2601, 0.7343, 0.3155, 0.6998, 0.3219, 0.7343, 0.3155, 0.72, 0.3702, 0.6925, 0.3728, 0.4794, 0.3489, 0.4725, 0.2973, 0.4989, 0.3006, 0.5128, 0.3559, 0.4794, 0.3489, 0.5128, 0.3559, 0.5095, 0.4124, 0.483, 0.4061, 0.7866, 0.0539, 0.8479, 0.01941, 0.8336, 0.039, 0.7871, 0.06387, 0.7866, 0.0539, 0.7871, 0.06387, 0.7408, 0.1028, 0.7259, 0.107, 0.5636, 0.6242, 0.5044, 0.5702, 0.5187, 0.575, 0.5637, 0.6149, 0.5636, 0.6242, 0.5637, 0.6149, 0.6092, 0.6394, 0.6234, 0.6586, 0.4523, 0.7504, 0.4521, 0.7806, 0.4509, 0.7755, 0.4504, 0.7524, 0.4523, 0.7504, 0.4504, 0.7524, 0.4513, 0.724, 0.4526, 0.7177, 0.4523, 0.7504, 0.4526, 0.7177, 0.4536, 0.723, 0.4536, 0.7511, 0.6514, 0.1098, 0.6497, 0.1081, 0.6529, 0.08624, 0.6539, 0.08089, 0.8647, 0.2519, 0.8694, 0.2639, 0.8662, 0.2666, 0.858, 0.263, 0.8647, 0.2519, 0.858, 0.263, 0.8505, 0.2394, 0.8627, 0.238, 0.6405, 0.4169, 0.6385, 0.4311, 0.6262, 0.4311, 0.6336, 0.4069, 0.6405, 0.4169, 0.6336, 0.4069, 0.6417, 0.4027, 0.6451, 0.4045, 0.2279, 0.7688, 0.2226, 0.7623, 0.2236, 0.7543, 0.2283, 0.75, 0.1609, 0.7083, 0.1609, 0.7205, 0.1589, 0.7091, 0.1599, 0.7029, 0.6592, 0.5553, 0.6631, 0.5617, 0.6571, 0.5576, 0.6497, 0.5421, 0.205, 0.6819, 0.2047, 0.6961, 0.2011, 0.6931, 0.2009, 0.6873, 0.7172, 0.4495, 0.6894, 0.4232, 0.708, 0.425, 0.7402, 0.4438, 0.7172, 0.4495, 0.7402, 0.4438, 0.7568, 0.4713, 0.7524, 0.4772, 0.4966, 0.2202, 0.531, 0.1923, 0.5351, 0.199, 0.5187, 0.2267, 0.4966, 0.2202, 0.5187, 0.2267, 0.4873, 0.2455, 0.4695, 0.2466, 0.8917, 0.2799, 0.8971, 0.2837, 0.8884, 0.2852, 0.8783, 0.284, 0.8917, 0.2799, 0.8783, 0.284, 0.878, 0.2781, 0.8824, 0.2756, 0.667, 0.3878, 0.6579, 0.3923, 0.6532, 0.3908, 0.6534, 0.3851, 0.667, 0.3878, 0.6534, 0.3851, 0.6634, 0.3834, 0.6722, 0.3838, 0.5855, 0.2451, 0.5641, 0.1868, 0.589, 0.1496, 0.6175, 0.1712, 0.5855, 0.2451, 0.6175, 0.1712, 0.6507, 0.1907, 0.649, 0.2342, 0.5855, 0.2451, 0.649, 0.2342, 0.6621, 0.2575, 0.6474, 0.2731, 0.5855, 0.2451, 0.6474, 0.2731, 0.6505, 0.2921, 0.6341, 0.2966, 0.5855, 0.2451, 0.6341, 0.2966, 0.6289, 0.3246, 0.5787, 0.3094, 0.5855, 0.2451, 0.5787, 0.3094, 0.4989, 0.3006, 0.4952, 0.2624, 0.5855, 0.2451, 0.4952, 0.2624, 0.4873, 0.2455, 0.5187, 0.2267, 0.5855, 0.2451, 0.5187, 0.2267, 0.5351, 0.199, 0.5641, 0.1868, 0.8694, 0.5702, 0.8782, 0.6095, 0.8555, 0.5859, 0.8377, 0.5595, 0.8694, 0.5702, 0.8377, 0.5595, 0.8121, 0.5215, 0.8414, 0.4997, 0.8694, 0.5702, 0.8414, 0.4997, 0.8752, 0.479, 0.8771, 0.5177, 0.8694, 0.5702, 0.8771, 0.5177, 0.8758, 0.534, 0.8742, 0.5638, 0.8694, 0.5702, 0.8742, 0.5638, 0.8774, 0.5861, 0.8784, 0.5987, 0.1802, 0.7743, 0.178, 0.7425, 0.1784, 0.7215, 0.1802, 0.7141, 0.8694, 0.5702, 0.8902, 0.6225, 0.8914, 0.6311, 0.8782, 0.6095, 0.827, 0.5554, 0.8022, 0.5283, 0.8121, 0.5215, 0.8377, 0.5595, 0.827, 0.5554, 0.8377, 0.5595, 0.8555, 0.5859, 0.8533, 0.5861, 0.6039, 0.1156, 0.6296, 0.08568, 0.6315, 0.08655, 0.6141, 0.1124, 0.6039, 0.1156, 0.6141, 0.1124, 0.589, 0.1496, 0.5797, 0.1421, 0.8949, 0.4374, 0.8864, 0.4715, 0.8752, 0.479, 0.8735, 0.4347, 0.8949, 0.4374, 0.8735, 0.4347, 0.8868, 0.4107, 0.8991, 0.4057, 0.6703, 0.2302, 0.6743, 0.2614, 0.6621, 0.2575, 0.649, 0.2342, 0.6703, 0.2302, 0.649, 0.2342, 0.6507, 0.1907, 0.6619, 0.1968, 0.5645, 0.5857, 0.5637, 0.6149, 0.5187, 0.575, 0.501, 0.5432, 0.5645, 0.5857, 0.501, 0.5432, 0.5023, 0.5054, 0.58, 0.5445, 0.5645, 0.5857, 0.58, 0.5445, 0.6381, 0.5893, 0.6281, 0.6279, 0.5645, 0.5857, 0.6281, 0.6279, 0.6092, 0.6394, 0.5637, 0.6149, 0.8487, 0.1738, 0.7376, 0.2092, 0.724, 0.1698, 0.8037, 0.131, 0.8456, 0.1715, 0.8037, 0.131, 0.8631, 0.08626, 0.8753, 0.114, 0.8605, 0.1521, 0.8788, 0.1165, 0.8848, 0.1178, 0.8773, 0.1332, 0.2341, 0.7181, 0.2363, 0.7599, 0.2316, 0.7642, 0.2286, 0.7491, 0.239, 0.7145, 0.2313, 0.7593, 0.2286, 0.7588, 0.2311, 0.7435, 0.8714, 0.1501, 0.8803, 0.1243, 0.8813, 0.1298, 0.8804, 0.1418, 0.8499, 0.1844, 0.859, 0.1761, 0.8649, 0.1833, 0.8671, 0.1901, 0.8487, 0.1738, 0.8659, 0.1795, 0.8763, 0.1862, 0.8782, 0.189, 0.8487, 0.1738, 0.8782, 0.189, 0.8859, 0.1957, 0.879, 0.1951, 0.8487, 0.1738, 0.879, 0.1951, 0.8783, 0.2017, 0.8687, 0.2002, 0.8487, 0.1738, 0.8687, 0.2002, 0.8676, 0.2116, 0.861, 0.2128, 0.8487, 0.1738, 0.861, 0.2128, 0.8505, 0.2394, 0.8135, 0.2419, 0.8487, 0.1738, 0.8135, 0.2419, 0.7311, 0.2601, 0.7376, 0.2092, 0.8745, 0.035, 0.8827, 0.07075, 0.8631, 0.08626, 0.853, 0.04969, 0.8745, 0.035, 0.853, 0.04969, 0.8336, 0.039, 0.8479, 0.01941, 0.6495, 0.6415, 0.6234, 0.6586, 0.6092, 0.6394, 0.6281, 0.6279, 0.6495, 0.6415, 0.6281, 0.6279, 0.6381, 0.5893, 0.6576, 0.6038, 0.7003, 0.2204, 0.6972, 0.1822, 0.724, 0.1698, 0.7376, 0.2092, 0.7003, 0.2204, 0.7376, 0.2092, 0.7311, 0.2601, 0.7035, 0.2656, 0.4798, 0.4525, 0.483, 0.4061, 0.5095, 0.4124, 0.5157, 0.4644, 0.4798, 0.4525, 0.5157, 0.4644, 0.5023, 0.5054, 0.4766, 0.492, 0.1362, 0.2314, 0.1142, 0.1696, 0.1407, 0.1317, 0.1707, 0.1551, 0.1362, 0.2314, 0.1707, 0.1551, 0.2059, 0.1759, 0.2038, 0.2211, 0.1362, 0.2314, 0.2038, 0.2211, 0.2174, 0.2458, 0.2016, 0.2619, 0.1362, 0.2314, 0.2016, 0.2619, 0.2045, 0.2821, 0.187, 0.2866, 0.1362, 0.2314, 0.187, 0.2866, 0.1807, 0.3164, 0.1273, 0.2995, 0.1362, 0.2314, 0.1273, 0.2995, 0.04243, 0.289, 0.03991, 0.2478, 0.1362, 0.2314, 0.03991, 0.2478, 0.03192, 0.2298, 0.06567, 0.2104, 0.1362, 0.2314, 0.06567, 0.2104, 0.08343, 0.1817, 0.1142, 0.1696, 0.1616, 0.3715, 0.1273, 0.2995, 0.1807, 0.3164, 0.188, 0.3472, 0.1616, 0.3715, 0.188, 0.3472, 0.1953, 0.3553, 0.1932, 0.3669, 0.1616, 0.3715, 0.1932, 0.3669, 0.206, 0.3722, 0.2055, 0.3762, 0.1616, 0.3715, 0.2055, 0.3762, 0.2154, 0.3804, 0.2046, 0.382, 0.1616, 0.3715, 0.2046, 0.382, 0.2042, 0.3883, 0.1913, 0.3895, 0.1616, 0.3715, 0.1913, 0.3895, 0.1909, 0.4013, 0.1815, 0.406, 0.1616, 0.3715, 0.1815, 0.406, 0.1714, 0.4329, 0.1324, 0.4312, 0.1616, 0.3715, 0.1324, 0.4312, 0.0474, 0.4113, 0.05437, 0.3493, 0.1616, 0.3715, 0.05437, 0.3493, 0.04243, 0.289, 0.1273, 0.2995, 0.09735, 0.6034, 0.09547, 0.6359, 0.04953, 0.5911, 0.0321, 0.5556, 0.09735, 0.6034, 0.0321, 0.5556, 0.03492, 0.5137, 0.1155, 0.5579, 0.09735, 0.6034, 0.1155, 0.5579, 0.1752, 0.6082, 0.163, 0.651, 0.09735, 0.6034, 0.163, 0.651, 0.1426, 0.6636, 0.09547, 0.6359, 0.417, 0.5892, 0.4256, 0.6269, 0.4037, 0.6044, 0.3864, 0.5791, 0.417, 0.5892, 0.3864, 0.5791, 0.3615, 0.5426, 0.3897, 0.5212, 0.417, 0.5892, 0.3897, 0.5212, 0.4228, 0.502, 0.4246, 0.5393, 0.417, 0.5892, 0.4246, 0.5393, 0.4234, 0.555, 0.4217, 0.5833, 0.417, 0.5892, 0.4217, 0.5833, 0.4249, 0.6047, 0.4258, 0.6165, 0.1753, 0.7523, 0.1731, 0.7217, 0.1735, 0.7015, 0.1753, 0.6943, 0.417, 0.5892, 0.4372, 0.6392, 0.4385, 0.6475, 0.4256, 0.6269, 0.3846, 0.3177, 0.4082, 0.3405, 0.4006, 0.369, 0.3507, 0.384, 0.3846, 0.3177, 0.3507, 0.384, 0.2713, 0.3925, 0.2846, 0.337, 0.3846, 0.3177, 0.2846, 0.337, 0.2807, 0.2801, 0.3608, 0.263, 0.3846, 0.3177, 0.3608, 0.263, 0.3967, 0.2618, 0.4044, 0.2863, 0.3846, 0.3177, 0.4044, 0.2863, 0.4126, 0.2905, 0.4123, 0.3013, 0.3846, 0.3177, 0.4123, 0.3013, 0.4243, 0.3026, 0.4245, 0.3084, 0.3846, 0.3177, 0.4245, 0.3084, 0.4345, 0.3101, 0.4252, 0.3138, 0.3846, 0.3177, 0.4252, 0.3138, 0.4255, 0.3175, 0.4135, 0.3222, 0.3846, 0.3177, 0.4135, 0.3222, 0.4152, 0.3331, 0.4082, 0.3405, 0.3941, 0.1931, 0.2863, 0.2275, 0.2724, 0.1859, 0.3496, 0.1467, 0.3911, 0.1806, 0.3466, 0.1343, 0.4037, 0.08886, 0.4195, 0.1213, 0.3911, 0.1806, 0.4195, 0.1213, 0.4252, 0.1232, 0.4183, 0.139, 0.07004, 0.7229, 0.0748, 0.7504, 0.06973, 0.7549, 0.07126, 0.7415, 0.06259, 0.7158, 0.05903, 0.7359, 0.05771, 0.7356, 0.05893, 0.7288, 0.3911, 0.1806, 0.3993, 0.1542, 0.4003, 0.1601, 0.3998, 0.1726, 0.3941, 0.1931, 0.4027, 0.185, 0.4085, 0.1928, 0.4108, 0.1998, 0.3941, 0.1931, 0.4108, 0.1998, 0.4209, 0.2072, 0.423, 0.2101, 0.3941, 0.1931, 0.423, 0.2101, 0.4305, 0.2174, 0.4238, 0.2164, 0.3941, 0.1931, 0.4238, 0.2164, 0.4231, 0.2234, 0.4139, 0.2215, 0.3941, 0.1931, 0.4139, 0.2215, 0.4129, 0.2335, 0.4065, 0.2344, 0.3941, 0.1931, 0.4065, 0.2344, 0.3967, 0.2618, 0.3608, 0.263, 0.3941, 0.1931, 0.3608, 0.263, 0.2807, 0.2801, 0.2863, 0.2275, 0.2138, 0.6936, 0.2167, 0.6971, 0.2156, 0.7019, 0.2136, 0.7009, 0.2131, 0.6935, 0.213, 0.7014, 0.2106, 0.7039, 0.2099, 0.6998, 0.1485, 0.7015, 0.1526, 0.694, 0.1526, 0.7038, 0.149, 0.7084, 0.2138, 0.6936, 0.2131, 0.688, 0.2157, 0.6906, 0.2167, 0.6971, 0.1069, 0.1489, 0.1142, 0.1696, 0.08343, 0.1817, 0.07917, 0.1747, 0.3298, 0.5253, 0.3039, 0.5003, 0.3079, 0.4938, 0.3367, 0.5059, 0.3298, 0.5253, 0.3367, 0.5059, 0.3615, 0.5426, 0.3523, 0.5498, 0.1069, 0.1489, 0.1308, 0.1238, 0.1407, 0.1317, 0.1142, 0.1696, 0.2038, 0.3653, 0.1932, 0.3669, 0.1953, 0.3553, 0.1987, 0.3542, 0.4234, 0.3239, 0.4185, 0.3342, 0.4152, 0.3331, 0.4135, 0.3222, 0.4234, 0.3239, 0.4135, 0.3222, 0.4255, 0.3175, 0.4305, 0.3169, 0.2038, 0.3653, 0.2111, 0.373, 0.206, 0.3722, 0.1932, 0.3669, 0.2093, 0.7548, 0.2149, 0.7473, 0.2134, 0.7609, 0.2093, 0.7663, 0.2093, 0.7548, 0.2093, 0.7663, 0.2057, 0.7641, 0.2045, 0.7515, 0.2093, 0.7548, 0.2045, 0.7515, 0.2056, 0.7427, 0.2093, 0.7425, 0.2093, 0.7548, 0.2093, 0.7425, 0.2133, 0.7396, 0.2149, 0.7473, 0.2039, 0.305, 0.187, 0.2866, 0.2045, 0.2821, 0.2125, 0.2883, 0.4223, 0.3801, 0.43, 0.3958, 0.4223, 0.4015, 0.406, 0.3969, 0.4223, 0.3801, 0.406, 0.3969, 0.4006, 0.369, 0.4175, 0.3642, 0.2039, 0.305, 0.1985, 0.3219, 0.1807, 0.3164, 0.187, 0.2866, 0.05737, 0.8386, 0.05324, 0.8217, 0.05388, 0.8066, 0.05667, 0.8132, 0.05737, 0.8386, 0.05667, 0.8132, 0.05907, 0.808, 0.06023, 0.8237, 0.4273, 0.5228, 0.4246, 0.5393, 0.4228, 0.502, 0.434, 0.4957, 0.2106, 0.154, 0.2177, 0.1826, 0.2059, 0.1759, 0.2079, 0.1368, 0.2106, 0.4739, 0.1984, 0.4828, 0.1985, 0.4749, 0.2032, 0.4707, 0.4332, 0.2241, 0.4262, 0.2269, 0.4231, 0.2234, 0.4238, 0.2164, 0.4332, 0.2241, 0.4238, 0.2164, 0.4305, 0.2174, 0.4366, 0.2209, 0.2106, 0.4739, 0.2141, 0.4774, 0.2061, 0.4816, 0.1984, 0.4828, 0.01085, 0.5393, 0.0321, 0.5556, 0.04953, 0.5911, 0.03463, 0.5859, 0.2497, 0.1617, 0.2738, 0.1196, 0.288, 0.115, 0.2708, 0.1474, 0.2497, 0.1617, 0.2708, 0.1474, 0.2724, 0.1859, 0.2463, 0.1989, 0.01085, 0.5393, 0.008916, 0.4984, 0.03492, 0.5137, 0.0321, 0.5556, 0.1868, 0.4473, 0.1805, 0.4629, 0.1714, 0.4329, 0.1853, 0.433, 0.4101, 0.2481, 0.4083, 0.2613, 0.3967, 0.2618, 0.4065, 0.2344, 0.4101, 0.2481, 0.4065, 0.2344, 0.4129, 0.2335, 0.4146, 0.2376, 0.1868, 0.4473, 0.1912, 0.4589, 0.1878, 0.4637, 0.1805, 0.4629, 0.007826, 0.2532, 0.03991, 0.2478, 0.04243, 0.289, 0.01427, 0.2853, 0.2382, 0.4252, 0.245, 0.3955, 0.2713, 0.3925, 0.2679, 0.4307, 0.2382, 0.4252, 0.2679, 0.4307, 0.2602, 0.4475, 0.2425, 0.4463, 0.007826, 0.2532, 0.0128, 0.2308, 0.03192, 0.2298, 0.03991, 0.2478, 0.204, 0.5941, 0.1935, 0.573, 0.2002, 0.5708, 0.2071, 0.5754, 0.4313, 0.1139, 0.4335, 0.1311, 0.4282, 0.1356, 0.4224, 0.1338, 0.4313, 0.1139, 0.4224, 0.1338, 0.4066, 0.1013, 0.4252, 0.08615, 0.204, 0.5941, 0.1961, 0.6245, 0.1752, 0.6082, 0.1935, 0.573, 0.2117, 0.03197, 0.2086, 0.0453, 0.1854, 0.06813, 0.1834, 0.06722, 0.4286, 0.6395, 0.4019, 0.6051, 0.4037, 0.6044, 0.4256, 0.6269, 0.4286, 0.6395, 0.4256, 0.6269, 0.4385, 0.6475, 0.4462, 0.662, 0.2117, 0.03197, 0.2303, 0.008835, 0.2222, 0.02398, 0.2086, 0.0453, 0.2012, 0.3954, 0.1913, 0.3895, 0.2042, 0.3883, 0.2091, 0.3902, 0.4218, 0.2961, 0.429, 0.3009, 0.4243, 0.3026, 0.4123, 0.3013, 0.4218, 0.2961, 0.4123, 0.3013, 0.4126, 0.2905, 0.416, 0.2885, 0.2012, 0.3954, 0.1947, 0.4035, 0.1909, 0.4013, 0.1913, 0.3895, 0.09454, 0.7087, 0.09672, 0.7242, 0.09424, 0.7247, 0.09208, 0.7184, 0.05734, 0.7425, 0.05616, 0.7383, 0.05771, 0.7356, 0.05903, 0.7359, 0.05734, 0.7425, 0.05903, 0.7359, 0.06035, 0.7425, 0.05967, 0.7459, 0.08307, 0.7098, 0.08811, 0.7019, 0.08839, 0.7101, 0.08525, 0.7253, 0.2281, 0.01523, 0.2209, 0.03276, 0.2222, 0.02398, 0.2303, 0.008835, 0.4441, 0.6559, 0.4462, 0.662, 0.4385, 0.6475, 0.4372, 0.6392, 0.05739, 0.6943, 0.06023, 0.7155, 0.05871, 0.7226, 0.0561, 0.7171, 0.05739, 0.6943, 0.0561, 0.7171, 0.05354, 0.7211, 0.05327, 0.7136, 0.2201, 0.3777, 0.2055, 0.3762, 0.206, 0.3722, 0.2111, 0.373, 0.439, 0.3127, 0.4305, 0.3169, 0.4255, 0.3175, 0.4252, 0.3138, 0.439, 0.3127, 0.4252, 0.3138, 0.4345, 0.3101, 0.4433, 0.3095, 0.2201, 0.3777, 0.2247, 0.3812, 0.2154, 0.3804, 0.2055, 0.3762, 0.2093, 0.7287, 0.2149, 0.7277, 0.2133, 0.7396, 0.2093, 0.7425, 0.2093, 0.7287, 0.2093, 0.7425, 0.2056, 0.7427, 0.2045, 0.7319, 0.213, 0.7103, 0.2099, 0.7124, 0.2106, 0.7039, 0.213, 0.7014, 0.2137, 0.7105, 0.2137, 0.7016, 0.2162, 0.7021, 0.2171, 0.7099, 0.1968, 0.339, 0.188, 0.3472, 0.1807, 0.3164, 0.1985, 0.3219, 0.4164, 0.3482, 0.4175, 0.3642, 0.4006, 0.369, 0.4082, 0.3405, 0.4164, 0.3482, 0.4082, 0.3405, 0.4152, 0.3331, 0.4185, 0.3342, 0.1968, 0.339, 0.1987, 0.3542, 0.1953, 0.3553, 0.188, 0.3472, 0.05556, 0.7323, 0.05188, 0.7421, 0.05354, 0.7211, 0.0561, 0.7171, 0.05556, 0.7323, 0.0561, 0.7171, 0.05871, 0.7226, 0.05888, 0.744, 0.05556, 0.7323, 0.05888, 0.744, 0.0582, 0.7564, 0.05559, 0.7501, 0.05556, 0.7323, 0.05559, 0.7501, 0.053, 0.7549, 0.05188, 0.7421, 0.2095, 0.7773, 0.215, 0.7642, 0.2136, 0.7763, 0.2096, 0.785, 0.2095, 0.7773, 0.2096, 0.785, 0.2059, 0.7795, 0.2046, 0.7684, 0.2095, 0.7773, 0.2046, 0.7684, 0.2057, 0.7641, 0.2093, 0.7663, 0.2095, 0.7773, 0.2093, 0.7663, 0.2134, 0.7609, 0.215, 0.7642, 0.2235, 0.2719, 0.2016, 0.2619, 0.2174, 0.2458, 0.2303, 0.2503, 0.44, 0.4113, 0.4462, 0.4319, 0.434, 0.4359, 0.4193, 0.4204, 0.44, 0.4113, 0.4193, 0.4204, 0.4223, 0.4015, 0.43, 0.3958, 0.2235, 0.2719, 0.2125, 0.2883, 0.2045, 0.2821, 0.2016, 0.2619, 0.1967, 0.4662, 0.188, 0.477, 0.1878, 0.4637, 0.1912, 0.4589, 0.42, 0.2309, 0.4146, 0.2376, 0.4129, 0.2335, 0.4139, 0.2215, 0.42, 0.2309, 0.4139, 0.2215, 0.4231, 0.2234, 0.4262, 0.2269, 0.1967, 0.4662, 0.2032, 0.4707, 0.1985, 0.4749, 0.188, 0.477, 0.01915, 0.3416, 0.05437, 0.3493, 0.0474, 0.4113, 0.01997, 0.4041, 0.2511, 0.3435, 0.2536, 0.2857, 0.2807, 0.2801, 0.2846, 0.337, 0.2511, 0.3435, 0.2846, 0.337, 0.2713, 0.3925, 0.245, 0.3955, 0.01915, 0.3416, 0.01427, 0.2853, 0.04243, 0.289, 0.05437, 0.3493, 0.09486, 0.6466, 0.09547, 0.6359, 0.1426, 0.6636, 0.1567, 0.6855, 0.3322, 0.06496, 0.3911, 0.03024, 0.3773, 0.05003, 0.3323, 0.07473, 0.3322, 0.06496, 0.3323, 0.07473, 0.288, 0.115, 0.2738, 0.1196, 0.09486, 0.6466, 0.03463, 0.5859, 0.04953, 0.5911, 0.09547, 0.6359, 0.05602, 0.7804, 0.05222, 0.7781, 0.053, 0.7549, 0.05559, 0.7501, 0.05602, 0.7804, 0.05559, 0.7501, 0.0582, 0.7564, 0.05923, 0.78, 0.05602, 0.7804, 0.05923, 0.78, 0.05907, 0.808, 0.05667, 0.8132, 0.05602, 0.7804, 0.05667, 0.8132, 0.05388, 0.8066, 0.05222, 0.7781, 0.1886, 0.4172, 0.1815, 0.406, 0.1909, 0.4013, 0.1947, 0.4035, 0.4109, 0.2758, 0.416, 0.2885, 0.4126, 0.2905, 0.4044, 0.2863, 0.4109, 0.2758, 0.4044, 0.2863, 0.3967, 0.2618, 0.4083, 0.2613, 0.1886, 0.4172, 0.1853, 0.433, 0.1714, 0.4329, 0.1815, 0.406, 0.1103, 0.7087, 0.1101, 0.7165, 0.1082, 0.7147, 0.1081, 0.7113, 0.07365, 0.769, 0.06818, 0.7627, 0.06973, 0.7549, 0.0748, 0.7504, 0.4297, 0.1375, 0.4212, 0.1515, 0.4282, 0.1356, 0.4335, 0.1311, 0.1731, 0.7093, 0.1701, 0.7149, 0.1679, 0.7061, 0.1731, 0.6943, 0.04219, 0.2033, 0.06567, 0.2104, 0.03192, 0.2298, 0.0128, 0.2308, 0.2696, 0.4726, 0.2425, 0.4463, 0.2602, 0.4475, 0.2915, 0.4664, 0.2696, 0.4726, 0.2915, 0.4664, 0.3079, 0.4938, 0.3039, 0.5003, 0.04219, 0.2033, 0.07917, 0.1747, 0.08343, 0.1817, 0.06567, 0.2104, 0.2189, 0.3855, 0.2046, 0.382, 0.2154, 0.3804, 0.2247, 0.3812, 0.4381, 0.3055, 0.4433, 0.3095, 0.4345, 0.3101, 0.4245, 0.3084, 0.4381, 0.3055, 0.4245, 0.3084, 0.4243, 0.3026, 0.429, 0.3009, 0.2189, 0.3855, 0.2091, 0.3902, 0.2042, 0.3883, 0.2046, 0.382, 0.3578, 0.4481, 0.3897, 0.5212, 0.3615, 0.5426, 0.3367, 0.5059, 0.3578, 0.4481, 0.3367, 0.5059, 0.3079, 0.4938, 0.2915, 0.4664, 0.3578, 0.4481, 0.2915, 0.4664, 0.2602, 0.4475, 0.2679, 0.4307, 0.3578, 0.4481, 0.2679, 0.4307, 0.2713, 0.3925, 0.3507, 0.384, 0.3578, 0.4481, 0.3507, 0.384, 0.4006, 0.369, 0.406, 0.3969, 0.3578, 0.4481, 0.406, 0.3969, 0.4223, 0.4015, 0.4193, 0.4204, 0.3578, 0.4481, 0.4193, 0.4204, 0.434, 0.4359, 0.4209, 0.459, 0.3578, 0.4481, 0.4209, 0.459, 0.4228, 0.502, 0.3897, 0.5212, 0.1997, 0.08455, 0.1672, 0.09419, 0.1854, 0.06813, 0.2086, 0.0453, 0.1997, 0.08455, 0.2086, 0.0453, 0.2222, 0.02398, 0.2209, 0.03276, 0.1776, 0.6943, 0.1776, 0.754, 0.1758, 0.7466, 0.1753, 0.7258, 0.1997, 0.08455, 0.2089, 0.05619, 0.208, 0.06848, 0.2047, 0.09076, 0.1997, 0.08455, 0.2047, 0.09076, 0.2066, 0.1203, 0.2079, 0.1368, 0.1997, 0.08455, 0.2079, 0.1368, 0.2059, 0.1759, 0.1707, 0.1551, 0.1997, 0.08455, 0.1707, 0.1551, 0.1407, 0.1317, 0.1672, 0.09419, 0.1564, 0.09718, 0.1672, 0.09419, 0.1407, 0.1317, 0.1308, 0.1238, 0.3764, 0.5758, 0.3523, 0.5498, 0.3615, 0.5426, 0.3864, 0.5791, 0.3764, 0.5758, 0.3864, 0.5791, 0.4037, 0.6044, 0.4019, 0.6051, 0.1564, 0.09718, 0.1834, 0.06722, 0.1854, 0.06813, 0.1672, 0.09419, 0.2263, 0.2176, 0.2038, 0.2211, 0.2059, 0.1759, 0.2177, 0.1826, 0.4422, 0.4627, 0.434, 0.4957, 0.4228, 0.502, 0.4209, 0.459, 0.4422, 0.4627, 0.4209, 0.459, 0.434, 0.4359, 0.4462, 0.4319, 0.2263, 0.2176, 0.2303, 0.2503, 0.2174, 0.2458, 0.2038, 0.2211, 0.3335, 0.1046, 0.2708, 0.1474, 0.288, 0.115, 0.3323, 0.07473, 0.3335, 0.1046, 0.3323, 0.07473, 0.3773, 0.05003, 0.3962, 0.06194, 0.3335, 0.1046, 0.3962, 0.06194, 0.4066, 0.1013, 0.3496, 0.1467, 0.3335, 0.1046, 0.3496, 0.1467, 0.2724, 0.1859, 0.2708, 0.1474, 0.1649, 0.508, 0.1155, 0.5579, 0.03492, 0.5137, 0.05118, 0.4686, 0.1649, 0.508, 0.05118, 0.4686, 0.0474, 0.4113, 0.1324, 0.4312, 0.1649, 0.508, 0.1324, 0.4312, 0.1714, 0.4329, 0.1805, 0.4629, 0.1649, 0.508, 0.1805, 0.4629, 0.1878, 0.4637, 0.188, 0.477, 0.1649, 0.508, 0.188, 0.477, 0.1985, 0.4749, 0.1984, 0.4828, 0.1649, 0.508, 0.1984, 0.4828, 0.2061, 0.4816, 0.1973, 0.4896, 0.1649, 0.508, 0.1973, 0.4896, 0.1955, 0.4925, 0.1839, 0.5006, 0.1649, 0.508, 0.1839, 0.5006, 0.1816, 0.508, 0.1745, 0.5166, 0.1559, 0.5092, 0.1655, 0.5178, 0.1661, 0.5312, 0.1643, 0.5379, 0.09291, 0.7583, 0.08481, 0.729, 0.08233, 0.7136, 0.08481, 0.713, 0.1103, 0.7397, 0.1069, 0.721, 0.1082, 0.7147, 0.1101, 0.7165, 0.1649, 0.508, 0.193, 0.5536, 0.2002, 0.5708, 0.1935, 0.573, 0.1586, 0.5145, 0.1935, 0.573, 0.1752, 0.6082, 0.1155, 0.5579, 0.1854, 0.6665, 0.163, 0.651, 0.1752, 0.6082, 0.1961, 0.6245, 0.417, 0.04778, 0.4252, 0.08615, 0.4066, 0.1013, 0.3962, 0.06194, 0.417, 0.04778, 0.3962, 0.06194, 0.3773, 0.05003, 0.3911, 0.03024, 0.1854, 0.6665, 0.1567, 0.6855, 0.1426, 0.6636, 0.163, 0.651, 0.01426, 0.4549, 0.05118, 0.4686, 0.03492, 0.5137, 0.008916, 0.4984, 0.2498, 0.2389, 0.2463, 0.1989, 0.2724, 0.1859, 0.2863, 0.2275, 0.2498, 0.2389, 0.2863, 0.2275, 0.2807, 0.2801, 0.2536, 0.2857, 0.01426, 0.4549, 0.01997, 0.4041, 0.0474, 0.4113, 0.05118, 0.4686])
me_circle_004.materials.append(mat_material_001)
me_circle_004.materials.append(mat_material_002)
me_circle_004.use_remesh_preserve_volume = False
me_circle_004.use_remesh_preserve_attributes = False
me_circle_004.use_mirror_vertex_groups = False
me_circle_004.update()

# ---- objects
ob_circle_001 = bpy.data.objects.new('Circle.001', me_circle_004)

# ---- transforms, parenting, visibility, modifiers, constraints
ob_circle_001.location = (0.0, 0.0, 0.0)
ob_circle_001.lineart.crease_threshold = 0.0

# ---- collection membership
col_collection_1.objects.link(ob_circle_001)

# ---- scene / render settings (as saved in the file)
scene.frame_start = 1; scene.frame_end = 250; scene.frame_set(19)
scene.render.engine = 'BLENDER_EEVEE_NEXT'
scene.render.fps = 60
scene.render.dither_intensity = 0.0
scene.cycles.use_denoising = False
scene.cycles.samples = 10
scene.cycles.sampling_pattern = 'TABULATED_SOBOL'
scene.cycles.light_sampling_threshold = 0.0
scene.cycles.use_adaptive_sampling = False
scene.cycles.use_light_tree = False
scene.cycles.blur_glossy = 0.0
scene.cycles.pixel_filter_type = 'GAUSSIAN'
scene.cycles.sample_clamp_indirect = 0.0
scene.view_settings.view_transform = 'Standard'
bpy.context.view_layer.update()

# ---- added for rendering (the .blend has no active camera and no usable light): camera, sun
cam_auto = bpy.data.cameras.new('AutoCamera')
cam_auto.lens = 50.0
cam_auto.sensor_width = 36.0
cam_auto.clip_end = 1000.0
ob_auto_camera = bpy.data.objects.new('AutoCamera', cam_auto)
scene.collection.objects.link(ob_auto_camera)
ob_auto_camera.location = (0.887718, -0.949065, 1.98099)
ob_auto_camera.rotation_euler = (1.09748, -7.21219e-08, 0.694738)
scene.camera = ob_auto_camera
light_auto_sun = bpy.data.lights.new('AutoSun', 'SUN')
light_auto_sun.energy = 3.0
light_auto_sun.angle = 0.0523599
ob_auto_sun = bpy.data.objects.new('AutoSun', light_auto_sun)
scene.collection.objects.link(ob_auto_sun)
ob_auto_sun.rotation_euler = (0.872665, 0.174533, 0.523599)
bpy.context.view_layer.update()
